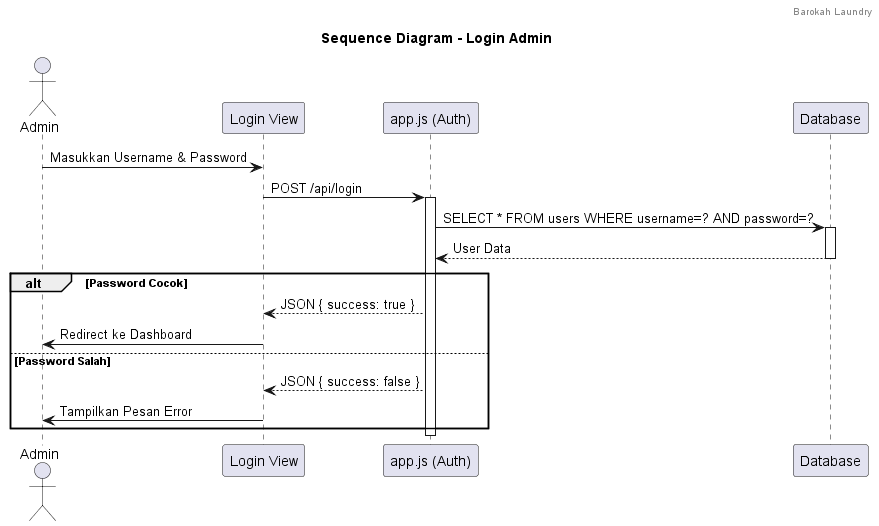

The diagram above was rendered by PlantUML. Its source (embedded in the PNG):
@startuml
header Barokah Laundry
title Sequence Diagram - Login Admin

actor Admin
participant "Login View" as UI
participant "app.js (Auth)" as App
participant "Database" as DB

Admin -> UI : Masukkan Username & Password
UI -> App : POST /api/login
activate App

App -> DB : SELECT * FROM users WHERE username=? AND password=?
activate DB
DB --> App : User Data
deactivate DB

alt Password Cocok
    App --> UI : JSON { success: true }
    UI -> Admin : Redirect ke Dashboard
else Password Salah
    App --> UI : JSON { success: false }
    UI -> Admin : Tampilkan Pesan Error
end
deactivate App
@enduml